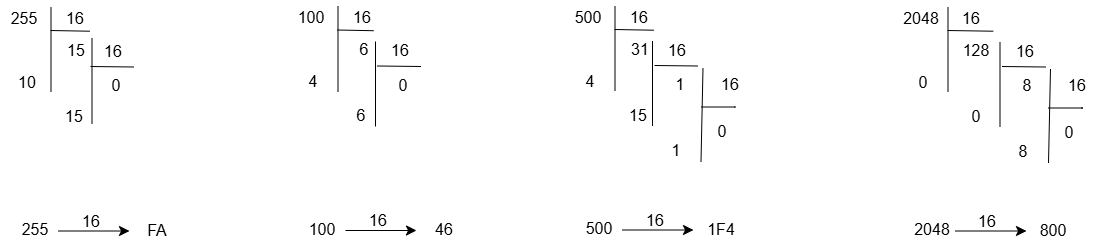

The diagram above was exported from draw.io. Its source (the exported page's mxGraphModel, read from the mxfile embedded in the PNG):
<mxGraphModel dx="1792" dy="1091" grid="0" gridSize="10" guides="1" tooltips="1" connect="1" arrows="1" fold="1" page="0" pageScale="1" pageWidth="850" pageHeight="1100" math="0" shadow="0">
  <root>
    <mxCell id="0" />
    <mxCell id="1" parent="0" />
    <mxCell id="dZYAC3mKj9_TSlh9vIHs-1" value="" style="endArrow=none;html=1;rounded=0;fontSize=12;startSize=8;endSize=8;curved=1;" edge="1" parent="1">
      <mxGeometry width="50" height="50" relative="1" as="geometry">
        <mxPoint x="-77.5" y="34.5" as="sourcePoint" />
        <mxPoint x="-77.5" y="-50.5" as="targetPoint" />
      </mxGeometry>
    </mxCell>
    <mxCell id="dZYAC3mKj9_TSlh9vIHs-2" value="" style="endArrow=none;html=1;rounded=0;fontSize=12;startSize=8;endSize=8;curved=1;entryX=0.893;entryY=-0.074;entryDx=0;entryDy=0;entryPerimeter=0;" edge="1" parent="1" target="dZYAC3mKj9_TSlh9vIHs-4">
      <mxGeometry width="50" height="50" relative="1" as="geometry">
        <mxPoint x="-78" y="-27" as="sourcePoint" />
        <mxPoint x="-12.5" y="-29.5" as="targetPoint" />
      </mxGeometry>
    </mxCell>
    <mxCell id="dZYAC3mKj9_TSlh9vIHs-3" value="16" style="text;html=1;align=center;verticalAlign=middle;resizable=0;points=[];autosize=1;strokeColor=none;fillColor=none;fontSize=16;" vertex="1" parent="1">
      <mxGeometry x="-72.5" y="-56" width="36" height="31" as="geometry" />
    </mxCell>
    <mxCell id="dZYAC3mKj9_TSlh9vIHs-4" value="15" style="text;html=1;align=center;verticalAlign=middle;resizable=0;points=[];autosize=1;strokeColor=none;fillColor=none;fontSize=16;" vertex="1" parent="1">
      <mxGeometry x="-71" y="-24" width="36" height="31" as="geometry" />
    </mxCell>
    <mxCell id="dZYAC3mKj9_TSlh9vIHs-5" value="" style="endArrow=none;html=1;rounded=0;fontSize=12;startSize=8;endSize=8;curved=1;" edge="1" parent="1">
      <mxGeometry width="50" height="50" relative="1" as="geometry">
        <mxPoint x="-36.5" y="66" as="sourcePoint" />
        <mxPoint x="-36.5" y="-19" as="targetPoint" />
      </mxGeometry>
    </mxCell>
    <mxCell id="dZYAC3mKj9_TSlh9vIHs-6" value="" style="endArrow=none;html=1;rounded=0;fontSize=12;startSize=8;endSize=8;curved=1;" edge="1" parent="1">
      <mxGeometry width="50" height="50" relative="1" as="geometry">
        <mxPoint x="-38" y="9" as="sourcePoint" />
        <mxPoint x="5.5" y="9.5" as="targetPoint" />
      </mxGeometry>
    </mxCell>
    <mxCell id="dZYAC3mKj9_TSlh9vIHs-7" value="0" style="text;html=1;align=center;verticalAlign=middle;resizable=0;points=[];autosize=1;strokeColor=none;fillColor=none;fontSize=16;" vertex="1" parent="1">
      <mxGeometry x="-27" y="11.5" width="27" height="31" as="geometry" />
    </mxCell>
    <mxCell id="dZYAC3mKj9_TSlh9vIHs-8" value="16" style="text;html=1;align=center;verticalAlign=middle;resizable=0;points=[];autosize=1;strokeColor=none;fillColor=none;fontSize=16;" vertex="1" parent="1">
      <mxGeometry x="-34" y="-23" width="36" height="31" as="geometry" />
    </mxCell>
    <mxCell id="dZYAC3mKj9_TSlh9vIHs-9" value="15" style="text;html=1;align=center;verticalAlign=middle;resizable=0;points=[];autosize=1;strokeColor=none;fillColor=none;fontSize=16;" vertex="1" parent="1">
      <mxGeometry x="-73" y="42" width="36" height="31" as="geometry" />
    </mxCell>
    <mxCell id="dZYAC3mKj9_TSlh9vIHs-15" value="255" style="text;html=1;align=center;verticalAlign=middle;resizable=0;points=[];autosize=1;strokeColor=none;fillColor=none;fontSize=16;" vertex="1" parent="1">
      <mxGeometry x="-128" y="-56" width="45" height="31" as="geometry" />
    </mxCell>
    <mxCell id="dZYAC3mKj9_TSlh9vIHs-16" value="10" style="text;html=1;align=center;verticalAlign=middle;resizable=0;points=[];autosize=1;strokeColor=none;fillColor=none;fontSize=16;" vertex="1" parent="1">
      <mxGeometry x="-120.5" y="8" width="36" height="31" as="geometry" />
    </mxCell>
    <mxCell id="dZYAC3mKj9_TSlh9vIHs-17" value="255" style="text;html=1;align=center;verticalAlign=middle;resizable=0;points=[];autosize=1;strokeColor=none;fillColor=none;fontSize=16;" vertex="1" parent="1">
      <mxGeometry x="-117" y="155.5" width="45" height="31" as="geometry" />
    </mxCell>
    <mxCell id="dZYAC3mKj9_TSlh9vIHs-18" value="" style="endArrow=classic;html=1;rounded=0;fontSize=12;startSize=8;endSize=8;curved=1;" edge="1" parent="1">
      <mxGeometry width="50" height="50" relative="1" as="geometry">
        <mxPoint x="-70" y="173.5" as="sourcePoint" />
        <mxPoint x="1" y="173.5" as="targetPoint" />
      </mxGeometry>
    </mxCell>
    <mxCell id="dZYAC3mKj9_TSlh9vIHs-19" value="16" style="text;html=1;align=center;verticalAlign=middle;resizable=0;points=[];autosize=1;strokeColor=none;fillColor=none;fontSize=16;" vertex="1" parent="1">
      <mxGeometry x="-56.5" y="147" width="36" height="31" as="geometry" />
    </mxCell>
    <mxCell id="dZYAC3mKj9_TSlh9vIHs-20" value="FA" style="text;html=1;align=center;verticalAlign=middle;resizable=0;points=[];autosize=1;strokeColor=none;fillColor=none;fontSize=16;" vertex="1" parent="1">
      <mxGeometry x="8.5" y="156" width="38" height="31" as="geometry" />
    </mxCell>
    <mxCell id="dZYAC3mKj9_TSlh9vIHs-22" value="" style="endArrow=none;html=1;rounded=0;fontSize=12;startSize=8;endSize=8;curved=1;" edge="1" parent="1">
      <mxGeometry width="50" height="50" relative="1" as="geometry">
        <mxPoint x="209.5" y="34" as="sourcePoint" />
        <mxPoint x="209.5" y="-51" as="targetPoint" />
      </mxGeometry>
    </mxCell>
    <mxCell id="dZYAC3mKj9_TSlh9vIHs-23" value="" style="endArrow=none;html=1;rounded=0;fontSize=12;startSize=8;endSize=8;curved=1;entryX=0.893;entryY=-0.074;entryDx=0;entryDy=0;entryPerimeter=0;" edge="1" parent="1" target="dZYAC3mKj9_TSlh9vIHs-25">
      <mxGeometry width="50" height="50" relative="1" as="geometry">
        <mxPoint x="209" y="-27.5" as="sourcePoint" />
        <mxPoint x="274.5" y="-30" as="targetPoint" />
      </mxGeometry>
    </mxCell>
    <mxCell id="dZYAC3mKj9_TSlh9vIHs-24" value="16" style="text;html=1;align=center;verticalAlign=middle;resizable=0;points=[];autosize=1;strokeColor=none;fillColor=none;fontSize=16;" vertex="1" parent="1">
      <mxGeometry x="214.5" y="-56.5" width="36" height="31" as="geometry" />
    </mxCell>
    <mxCell id="dZYAC3mKj9_TSlh9vIHs-25" value="6" style="text;html=1;align=center;verticalAlign=middle;resizable=0;points=[];autosize=1;strokeColor=none;fillColor=none;fontSize=16;" vertex="1" parent="1">
      <mxGeometry x="221" y="-24.5" width="27" height="31" as="geometry" />
    </mxCell>
    <mxCell id="dZYAC3mKj9_TSlh9vIHs-26" value="" style="endArrow=none;html=1;rounded=0;fontSize=12;startSize=8;endSize=8;curved=1;" edge="1" parent="1">
      <mxGeometry width="50" height="50" relative="1" as="geometry">
        <mxPoint x="247" y="69" as="sourcePoint" />
        <mxPoint x="247" y="-16" as="targetPoint" />
      </mxGeometry>
    </mxCell>
    <mxCell id="dZYAC3mKj9_TSlh9vIHs-27" value="" style="endArrow=none;html=1;rounded=0;fontSize=12;startSize=8;endSize=8;curved=1;" edge="1" parent="1">
      <mxGeometry width="50" height="50" relative="1" as="geometry">
        <mxPoint x="249" y="8.5" as="sourcePoint" />
        <mxPoint x="292.5" y="9" as="targetPoint" />
      </mxGeometry>
    </mxCell>
    <mxCell id="dZYAC3mKj9_TSlh9vIHs-28" value="0" style="text;html=1;align=center;verticalAlign=middle;resizable=0;points=[];autosize=1;strokeColor=none;fillColor=none;fontSize=16;" vertex="1" parent="1">
      <mxGeometry x="260" y="11" width="27" height="31" as="geometry" />
    </mxCell>
    <mxCell id="dZYAC3mKj9_TSlh9vIHs-29" value="16" style="text;html=1;align=center;verticalAlign=middle;resizable=0;points=[];autosize=1;strokeColor=none;fillColor=none;fontSize=16;" vertex="1" parent="1">
      <mxGeometry x="253" y="-23.5" width="36" height="31" as="geometry" />
    </mxCell>
    <mxCell id="dZYAC3mKj9_TSlh9vIHs-30" value="6" style="text;html=1;align=center;verticalAlign=middle;resizable=0;points=[];autosize=1;strokeColor=none;fillColor=none;fontSize=16;" vertex="1" parent="1">
      <mxGeometry x="218" y="41.5" width="27" height="31" as="geometry" />
    </mxCell>
    <mxCell id="dZYAC3mKj9_TSlh9vIHs-36" value="100" style="text;html=1;align=center;verticalAlign=middle;resizable=0;points=[];autosize=1;strokeColor=none;fillColor=none;fontSize=16;" vertex="1" parent="1">
      <mxGeometry x="159" y="-56.5" width="45" height="31" as="geometry" />
    </mxCell>
    <mxCell id="dZYAC3mKj9_TSlh9vIHs-37" value="4" style="text;html=1;align=center;verticalAlign=middle;resizable=0;points=[];autosize=1;strokeColor=none;fillColor=none;fontSize=16;" vertex="1" parent="1">
      <mxGeometry x="170.5" y="7.5" width="27" height="31" as="geometry" />
    </mxCell>
    <mxCell id="dZYAC3mKj9_TSlh9vIHs-38" value="100" style="text;html=1;align=center;verticalAlign=middle;resizable=0;points=[];autosize=1;strokeColor=none;fillColor=none;fontSize=16;" vertex="1" parent="1">
      <mxGeometry x="170" y="155" width="45" height="31" as="geometry" />
    </mxCell>
    <mxCell id="dZYAC3mKj9_TSlh9vIHs-39" value="" style="endArrow=classic;html=1;rounded=0;fontSize=12;startSize=8;endSize=8;curved=1;" edge="1" parent="1">
      <mxGeometry width="50" height="50" relative="1" as="geometry">
        <mxPoint x="217" y="173" as="sourcePoint" />
        <mxPoint x="288" y="173" as="targetPoint" />
      </mxGeometry>
    </mxCell>
    <mxCell id="dZYAC3mKj9_TSlh9vIHs-40" value="16" style="text;html=1;align=center;verticalAlign=middle;resizable=0;points=[];autosize=1;strokeColor=none;fillColor=none;fontSize=16;" vertex="1" parent="1">
      <mxGeometry x="230.5" y="146.5" width="36" height="31" as="geometry" />
    </mxCell>
    <mxCell id="dZYAC3mKj9_TSlh9vIHs-41" value="46" style="text;html=1;align=center;verticalAlign=middle;resizable=0;points=[];autosize=1;strokeColor=none;fillColor=none;fontSize=16;" vertex="1" parent="1">
      <mxGeometry x="296.5" y="155.5" width="36" height="31" as="geometry" />
    </mxCell>
    <mxCell id="dZYAC3mKj9_TSlh9vIHs-42" value="" style="endArrow=none;html=1;rounded=0;fontSize=12;startSize=8;endSize=8;curved=1;" edge="1" parent="1">
      <mxGeometry width="50" height="50" relative="1" as="geometry">
        <mxPoint x="486.5" y="33.5" as="sourcePoint" />
        <mxPoint x="486.5" y="-51.5" as="targetPoint" />
      </mxGeometry>
    </mxCell>
    <mxCell id="dZYAC3mKj9_TSlh9vIHs-43" value="" style="endArrow=none;html=1;rounded=0;fontSize=12;startSize=8;endSize=8;curved=1;entryX=0.893;entryY=-0.074;entryDx=0;entryDy=0;entryPerimeter=0;" edge="1" parent="1" target="dZYAC3mKj9_TSlh9vIHs-45">
      <mxGeometry width="50" height="50" relative="1" as="geometry">
        <mxPoint x="486" y="-28" as="sourcePoint" />
        <mxPoint x="551.5" y="-30.5" as="targetPoint" />
      </mxGeometry>
    </mxCell>
    <mxCell id="dZYAC3mKj9_TSlh9vIHs-44" value="16" style="text;html=1;align=center;verticalAlign=middle;resizable=0;points=[];autosize=1;strokeColor=none;fillColor=none;fontSize=16;" vertex="1" parent="1">
      <mxGeometry x="491.5" y="-57" width="36" height="31" as="geometry" />
    </mxCell>
    <mxCell id="dZYAC3mKj9_TSlh9vIHs-45" value="31" style="text;html=1;align=center;verticalAlign=middle;resizable=0;points=[];autosize=1;strokeColor=none;fillColor=none;fontSize=16;" vertex="1" parent="1">
      <mxGeometry x="493" y="-25" width="36" height="31" as="geometry" />
    </mxCell>
    <mxCell id="dZYAC3mKj9_TSlh9vIHs-46" value="" style="endArrow=none;html=1;rounded=0;fontSize=12;startSize=8;endSize=8;curved=1;" edge="1" parent="1">
      <mxGeometry width="50" height="50" relative="1" as="geometry">
        <mxPoint x="524" y="68.5" as="sourcePoint" />
        <mxPoint x="524" y="-16.5" as="targetPoint" />
      </mxGeometry>
    </mxCell>
    <mxCell id="dZYAC3mKj9_TSlh9vIHs-47" value="" style="endArrow=none;html=1;rounded=0;fontSize=12;startSize=8;endSize=8;curved=1;" edge="1" parent="1">
      <mxGeometry width="50" height="50" relative="1" as="geometry">
        <mxPoint x="526" y="8" as="sourcePoint" />
        <mxPoint x="569.5" y="8.5" as="targetPoint" />
      </mxGeometry>
    </mxCell>
    <mxCell id="dZYAC3mKj9_TSlh9vIHs-48" value="1" style="text;html=1;align=center;verticalAlign=middle;resizable=0;points=[];autosize=1;strokeColor=none;fillColor=none;fontSize=16;" vertex="1" parent="1">
      <mxGeometry x="537" y="10.5" width="27" height="31" as="geometry" />
    </mxCell>
    <mxCell id="dZYAC3mKj9_TSlh9vIHs-49" value="16" style="text;html=1;align=center;verticalAlign=middle;resizable=0;points=[];autosize=1;strokeColor=none;fillColor=none;fontSize=16;" vertex="1" parent="1">
      <mxGeometry x="530" y="-24" width="36" height="31" as="geometry" />
    </mxCell>
    <mxCell id="dZYAC3mKj9_TSlh9vIHs-50" value="15" style="text;html=1;align=center;verticalAlign=middle;resizable=0;points=[];autosize=1;strokeColor=none;fillColor=none;fontSize=16;" vertex="1" parent="1">
      <mxGeometry x="491" y="41" width="36" height="31" as="geometry" />
    </mxCell>
    <mxCell id="dZYAC3mKj9_TSlh9vIHs-51" value="" style="endArrow=none;html=1;rounded=0;fontSize=12;startSize=8;endSize=8;curved=1;" edge="1" parent="1">
      <mxGeometry width="50" height="50" relative="1" as="geometry">
        <mxPoint x="572.5" y="104.5" as="sourcePoint" />
        <mxPoint x="574.5" y="10.5" as="targetPoint" />
      </mxGeometry>
    </mxCell>
    <mxCell id="dZYAC3mKj9_TSlh9vIHs-52" value="" style="endArrow=none;html=1;rounded=0;fontSize=12;startSize=8;endSize=8;curved=1;" edge="1" parent="1">
      <mxGeometry width="50" height="50" relative="1" as="geometry">
        <mxPoint x="605.5" y="49.5" as="sourcePoint" />
        <mxPoint x="572.5" y="49.5" as="targetPoint" />
        <Array as="points">
          <mxPoint x="613.5" y="49.5" />
        </Array>
      </mxGeometry>
    </mxCell>
    <mxCell id="dZYAC3mKj9_TSlh9vIHs-53" value="16" style="text;html=1;align=center;verticalAlign=middle;resizable=0;points=[];autosize=1;strokeColor=none;fillColor=none;fontSize=16;" vertex="1" parent="1">
      <mxGeometry x="582.5" y="10.5" width="36" height="31" as="geometry" />
    </mxCell>
    <mxCell id="dZYAC3mKj9_TSlh9vIHs-54" value="0" style="text;html=1;align=center;verticalAlign=middle;resizable=0;points=[];autosize=1;strokeColor=none;fillColor=none;fontSize=16;" vertex="1" parent="1">
      <mxGeometry x="579" y="57.5" width="27" height="31" as="geometry" />
    </mxCell>
    <mxCell id="dZYAC3mKj9_TSlh9vIHs-55" value="1" style="text;html=1;align=center;verticalAlign=middle;resizable=0;points=[];autosize=1;strokeColor=none;fillColor=none;fontSize=16;" vertex="1" parent="1">
      <mxGeometry x="533" y="76" width="27" height="31" as="geometry" />
    </mxCell>
    <mxCell id="dZYAC3mKj9_TSlh9vIHs-56" value="500" style="text;html=1;align=center;verticalAlign=middle;resizable=0;points=[];autosize=1;strokeColor=none;fillColor=none;fontSize=16;" vertex="1" parent="1">
      <mxGeometry x="436" y="-57" width="45" height="31" as="geometry" />
    </mxCell>
    <mxCell id="dZYAC3mKj9_TSlh9vIHs-57" value="4" style="text;html=1;align=center;verticalAlign=middle;resizable=0;points=[];autosize=1;strokeColor=none;fillColor=none;fontSize=16;" vertex="1" parent="1">
      <mxGeometry x="447.5" y="7" width="27" height="31" as="geometry" />
    </mxCell>
    <mxCell id="dZYAC3mKj9_TSlh9vIHs-58" value="500" style="text;html=1;align=center;verticalAlign=middle;resizable=0;points=[];autosize=1;strokeColor=none;fillColor=none;fontSize=16;" vertex="1" parent="1">
      <mxGeometry x="447" y="154.5" width="45" height="31" as="geometry" />
    </mxCell>
    <mxCell id="dZYAC3mKj9_TSlh9vIHs-59" value="" style="endArrow=classic;html=1;rounded=0;fontSize=12;startSize=8;endSize=8;curved=1;" edge="1" parent="1">
      <mxGeometry width="50" height="50" relative="1" as="geometry">
        <mxPoint x="494" y="172.5" as="sourcePoint" />
        <mxPoint x="565" y="172.5" as="targetPoint" />
      </mxGeometry>
    </mxCell>
    <mxCell id="dZYAC3mKj9_TSlh9vIHs-60" value="16" style="text;html=1;align=center;verticalAlign=middle;resizable=0;points=[];autosize=1;strokeColor=none;fillColor=none;fontSize=16;" vertex="1" parent="1">
      <mxGeometry x="507.5" y="146" width="36" height="31" as="geometry" />
    </mxCell>
    <mxCell id="dZYAC3mKj9_TSlh9vIHs-61" value="1F4" style="text;html=1;align=center;verticalAlign=middle;resizable=0;points=[];autosize=1;strokeColor=none;fillColor=none;fontSize=16;" vertex="1" parent="1">
      <mxGeometry x="568.5" y="155" width="46" height="31" as="geometry" />
    </mxCell>
    <mxCell id="dZYAC3mKj9_TSlh9vIHs-62" value="" style="endArrow=none;html=1;rounded=0;fontSize=12;startSize=8;endSize=8;curved=1;" edge="1" parent="1">
      <mxGeometry width="50" height="50" relative="1" as="geometry">
        <mxPoint x="819.5" y="34.5" as="sourcePoint" />
        <mxPoint x="819.5" y="-50.5" as="targetPoint" />
      </mxGeometry>
    </mxCell>
    <mxCell id="dZYAC3mKj9_TSlh9vIHs-63" value="" style="endArrow=none;html=1;rounded=0;fontSize=12;startSize=8;endSize=8;curved=1;entryX=0.893;entryY=-0.074;entryDx=0;entryDy=0;entryPerimeter=0;" edge="1" parent="1" target="dZYAC3mKj9_TSlh9vIHs-65">
      <mxGeometry width="50" height="50" relative="1" as="geometry">
        <mxPoint x="819" y="-27" as="sourcePoint" />
        <mxPoint x="884.5" y="-29.5" as="targetPoint" />
      </mxGeometry>
    </mxCell>
    <mxCell id="dZYAC3mKj9_TSlh9vIHs-64" value="16" style="text;html=1;align=center;verticalAlign=middle;resizable=0;points=[];autosize=1;strokeColor=none;fillColor=none;fontSize=16;" vertex="1" parent="1">
      <mxGeometry x="824.5" y="-56" width="36" height="31" as="geometry" />
    </mxCell>
    <mxCell id="dZYAC3mKj9_TSlh9vIHs-65" value="128" style="text;html=1;align=center;verticalAlign=middle;resizable=0;points=[];autosize=1;strokeColor=none;fillColor=none;fontSize=16;" vertex="1" parent="1">
      <mxGeometry x="824.5" y="-24" width="45" height="31" as="geometry" />
    </mxCell>
    <mxCell id="dZYAC3mKj9_TSlh9vIHs-66" value="" style="endArrow=none;html=1;rounded=0;fontSize=12;startSize=8;endSize=8;curved=1;" edge="1" parent="1">
      <mxGeometry width="50" height="50" relative="1" as="geometry">
        <mxPoint x="871.5" y="69.5" as="sourcePoint" />
        <mxPoint x="871.5" y="-15.5" as="targetPoint" />
      </mxGeometry>
    </mxCell>
    <mxCell id="dZYAC3mKj9_TSlh9vIHs-67" value="" style="endArrow=none;html=1;rounded=0;fontSize=12;startSize=8;endSize=8;curved=1;" edge="1" parent="1">
      <mxGeometry width="50" height="50" relative="1" as="geometry">
        <mxPoint x="873.5" y="9" as="sourcePoint" />
        <mxPoint x="917" y="9.5" as="targetPoint" />
      </mxGeometry>
    </mxCell>
    <mxCell id="dZYAC3mKj9_TSlh9vIHs-68" value="8" style="text;html=1;align=center;verticalAlign=middle;resizable=0;points=[];autosize=1;strokeColor=none;fillColor=none;fontSize=16;" vertex="1" parent="1">
      <mxGeometry x="884.5" y="11.5" width="27" height="31" as="geometry" />
    </mxCell>
    <mxCell id="dZYAC3mKj9_TSlh9vIHs-69" value="16" style="text;html=1;align=center;verticalAlign=middle;resizable=0;points=[];autosize=1;strokeColor=none;fillColor=none;fontSize=16;" vertex="1" parent="1">
      <mxGeometry x="877.5" y="-23" width="36" height="31" as="geometry" />
    </mxCell>
    <mxCell id="dZYAC3mKj9_TSlh9vIHs-70" value="0" style="text;html=1;align=center;verticalAlign=middle;resizable=0;points=[];autosize=1;strokeColor=none;fillColor=none;fontSize=16;" vertex="1" parent="1">
      <mxGeometry x="833.5" y="42.5" width="27" height="31" as="geometry" />
    </mxCell>
    <mxCell id="dZYAC3mKj9_TSlh9vIHs-71" value="" style="endArrow=none;html=1;rounded=0;fontSize=12;startSize=8;endSize=8;curved=1;" edge="1" parent="1">
      <mxGeometry width="50" height="50" relative="1" as="geometry">
        <mxPoint x="920" y="105.5" as="sourcePoint" />
        <mxPoint x="922" y="11.5" as="targetPoint" />
      </mxGeometry>
    </mxCell>
    <mxCell id="dZYAC3mKj9_TSlh9vIHs-72" value="" style="endArrow=none;html=1;rounded=0;fontSize=12;startSize=8;endSize=8;curved=1;" edge="1" parent="1">
      <mxGeometry width="50" height="50" relative="1" as="geometry">
        <mxPoint x="953" y="50.5" as="sourcePoint" />
        <mxPoint x="920" y="50.5" as="targetPoint" />
        <Array as="points">
          <mxPoint x="961" y="50.5" />
        </Array>
      </mxGeometry>
    </mxCell>
    <mxCell id="dZYAC3mKj9_TSlh9vIHs-73" value="16" style="text;html=1;align=center;verticalAlign=middle;resizable=0;points=[];autosize=1;strokeColor=none;fillColor=none;fontSize=16;" vertex="1" parent="1">
      <mxGeometry x="930" y="11.5" width="36" height="31" as="geometry" />
    </mxCell>
    <mxCell id="dZYAC3mKj9_TSlh9vIHs-74" value="0" style="text;html=1;align=center;verticalAlign=middle;resizable=0;points=[];autosize=1;strokeColor=none;fillColor=none;fontSize=16;" vertex="1" parent="1">
      <mxGeometry x="926.5" y="58.5" width="27" height="31" as="geometry" />
    </mxCell>
    <mxCell id="dZYAC3mKj9_TSlh9vIHs-75" value="8" style="text;html=1;align=center;verticalAlign=middle;resizable=0;points=[];autosize=1;strokeColor=none;fillColor=none;fontSize=16;" vertex="1" parent="1">
      <mxGeometry x="880.5" y="77" width="27" height="31" as="geometry" />
    </mxCell>
    <mxCell id="dZYAC3mKj9_TSlh9vIHs-76" value="2048" style="text;html=1;align=center;verticalAlign=middle;resizable=0;points=[];autosize=1;strokeColor=none;fillColor=none;fontSize=16;" vertex="1" parent="1">
      <mxGeometry x="765" y="-56" width="54" height="31" as="geometry" />
    </mxCell>
    <mxCell id="dZYAC3mKj9_TSlh9vIHs-77" value="0" style="text;html=1;align=center;verticalAlign=middle;resizable=0;points=[];autosize=1;strokeColor=none;fillColor=none;fontSize=16;" vertex="1" parent="1">
      <mxGeometry x="780.5" y="8" width="27" height="31" as="geometry" />
    </mxCell>
    <mxCell id="dZYAC3mKj9_TSlh9vIHs-78" value="2048" style="text;html=1;align=center;verticalAlign=middle;resizable=0;points=[];autosize=1;strokeColor=none;fillColor=none;fontSize=16;" vertex="1" parent="1">
      <mxGeometry x="776" y="155.5" width="54" height="31" as="geometry" />
    </mxCell>
    <mxCell id="dZYAC3mKj9_TSlh9vIHs-79" value="" style="endArrow=classic;html=1;rounded=0;fontSize=12;startSize=8;endSize=8;curved=1;" edge="1" parent="1">
      <mxGeometry width="50" height="50" relative="1" as="geometry">
        <mxPoint x="827" y="173.5" as="sourcePoint" />
        <mxPoint x="898" y="173.5" as="targetPoint" />
      </mxGeometry>
    </mxCell>
    <mxCell id="dZYAC3mKj9_TSlh9vIHs-80" value="16" style="text;html=1;align=center;verticalAlign=middle;resizable=0;points=[];autosize=1;strokeColor=none;fillColor=none;fontSize=16;" vertex="1" parent="1">
      <mxGeometry x="840.5" y="147" width="36" height="31" as="geometry" />
    </mxCell>
    <mxCell id="dZYAC3mKj9_TSlh9vIHs-81" value="800" style="text;html=1;align=center;verticalAlign=middle;resizable=0;points=[];autosize=1;strokeColor=none;fillColor=none;fontSize=16;" vertex="1" parent="1">
      <mxGeometry x="901.5" y="156" width="45" height="31" as="geometry" />
    </mxCell>
  </root>
</mxGraphModel>